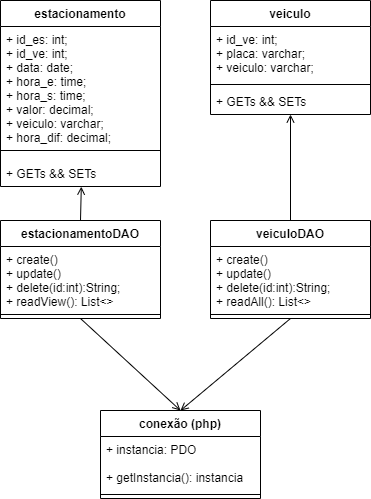

The diagram above was exported from draw.io. Its source (the exported page's mxGraphModel, read from the mxfile embedded in the PNG):
<mxGraphModel dx="1196" dy="375" grid="1" gridSize="10" guides="1" tooltips="1" connect="1" arrows="1" fold="1" page="1" pageScale="1" pageWidth="827" pageHeight="1169" math="0" shadow="0">
  <root>
    <mxCell id="0" />
    <mxCell id="1" parent="0" />
    <mxCell id="AaaDS-4oEux-HDwJ0vWu-1" value="veiculo" style="swimlane;fontStyle=1;align=center;verticalAlign=top;childLayout=stackLayout;horizontal=1;startSize=26;horizontalStack=0;resizeParent=1;resizeParentMax=0;resizeLast=0;collapsible=1;marginBottom=0;" parent="1" vertex="1">
      <mxGeometry x="390" y="50" width="160" height="114" as="geometry" />
    </mxCell>
    <mxCell id="AaaDS-4oEux-HDwJ0vWu-2" value="+ id_ve: int;&#10;+ placa: varchar;&#10;+ veiculo: varchar;&#10;&#10;" style="text;strokeColor=none;fillColor=none;align=left;verticalAlign=top;spacingLeft=4;spacingRight=4;overflow=hidden;rotatable=0;points=[[0,0.5],[1,0.5]];portConstraint=eastwest;" parent="AaaDS-4oEux-HDwJ0vWu-1" vertex="1">
      <mxGeometry y="26" width="160" height="54" as="geometry" />
    </mxCell>
    <mxCell id="AaaDS-4oEux-HDwJ0vWu-3" value="" style="line;strokeWidth=1;fillColor=none;align=left;verticalAlign=middle;spacingTop=-1;spacingLeft=3;spacingRight=3;rotatable=0;labelPosition=right;points=[];portConstraint=eastwest;" parent="AaaDS-4oEux-HDwJ0vWu-1" vertex="1">
      <mxGeometry y="80" width="160" height="8" as="geometry" />
    </mxCell>
    <mxCell id="AaaDS-4oEux-HDwJ0vWu-4" value="+ GETs &amp;&amp; SETs" style="text;strokeColor=none;fillColor=none;align=left;verticalAlign=top;spacingLeft=4;spacingRight=4;overflow=hidden;rotatable=0;points=[[0,0.5],[1,0.5]];portConstraint=eastwest;" parent="AaaDS-4oEux-HDwJ0vWu-1" vertex="1">
      <mxGeometry y="88" width="160" height="26" as="geometry" />
    </mxCell>
    <mxCell id="AaaDS-4oEux-HDwJ0vWu-9" value="estacionamento" style="swimlane;fontStyle=1;align=center;verticalAlign=top;childLayout=stackLayout;horizontal=1;startSize=26;horizontalStack=0;resizeParent=1;resizeParentMax=0;resizeLast=0;collapsible=1;marginBottom=0;" parent="1" vertex="1">
      <mxGeometry x="180" y="50" width="160" height="186" as="geometry" />
    </mxCell>
    <mxCell id="AaaDS-4oEux-HDwJ0vWu-10" value="+ id_es: int;&#10;+ id_ve: int;&#10;+ data: date;&#10;+ hora_e: time;&#10;+ hora_s: time;&#10;+ valor: decimal;&#10;+ veiculo: varchar;&#10;+ hora_dif: decimal;&#10;&#10;&#10;&#10;" style="text;strokeColor=none;fillColor=none;align=left;verticalAlign=top;spacingLeft=4;spacingRight=4;overflow=hidden;rotatable=0;points=[[0,0.5],[1,0.5]];portConstraint=eastwest;" parent="AaaDS-4oEux-HDwJ0vWu-9" vertex="1">
      <mxGeometry y="26" width="160" height="114" as="geometry" />
    </mxCell>
    <mxCell id="AaaDS-4oEux-HDwJ0vWu-11" value="" style="line;strokeWidth=1;fillColor=none;align=left;verticalAlign=middle;spacingTop=-1;spacingLeft=3;spacingRight=3;rotatable=0;labelPosition=right;points=[];portConstraint=eastwest;" parent="AaaDS-4oEux-HDwJ0vWu-9" vertex="1">
      <mxGeometry y="140" width="160" height="20" as="geometry" />
    </mxCell>
    <mxCell id="AaaDS-4oEux-HDwJ0vWu-12" value="+ GETs &amp;&amp; SETs" style="text;strokeColor=none;fillColor=none;align=left;verticalAlign=top;spacingLeft=4;spacingRight=4;overflow=hidden;rotatable=0;points=[[0,0.5],[1,0.5]];portConstraint=eastwest;" parent="AaaDS-4oEux-HDwJ0vWu-9" vertex="1">
      <mxGeometry y="160" width="160" height="26" as="geometry" />
    </mxCell>
    <mxCell id="AaaDS-4oEux-HDwJ0vWu-28" style="rounded=0;orthogonalLoop=1;jettySize=auto;html=1;exitX=0.5;exitY=0;exitDx=0;exitDy=0;entryX=0.505;entryY=1.007;entryDx=0;entryDy=0;entryPerimeter=0;endArrow=open;endFill=0;" parent="1" source="AaaDS-4oEux-HDwJ0vWu-17" target="AaaDS-4oEux-HDwJ0vWu-12" edge="1">
      <mxGeometry relative="1" as="geometry" />
    </mxCell>
    <mxCell id="AaaDS-4oEux-HDwJ0vWu-31" style="edgeStyle=none;rounded=0;orthogonalLoop=1;jettySize=auto;html=1;exitX=0.5;exitY=1;exitDx=0;exitDy=0;entryX=0.5;entryY=0;entryDx=0;entryDy=0;endArrow=open;endFill=0;" parent="1" source="AaaDS-4oEux-HDwJ0vWu-17" target="AaaDS-4oEux-HDwJ0vWu-24" edge="1">
      <mxGeometry relative="1" as="geometry" />
    </mxCell>
    <mxCell id="AaaDS-4oEux-HDwJ0vWu-17" value="estacionamentoDAO" style="swimlane;fontStyle=1;align=center;verticalAlign=top;childLayout=stackLayout;horizontal=1;startSize=26;horizontalStack=0;resizeParent=1;resizeParentMax=0;resizeLast=0;collapsible=1;marginBottom=0;" parent="1" vertex="1">
      <mxGeometry x="180" y="270" width="160" height="98" as="geometry" />
    </mxCell>
    <mxCell id="AaaDS-4oEux-HDwJ0vWu-18" value="+ create()&#10;+ update()&#10;+ delete(id:int):String;&#10;+ readView(): List&lt;&gt;" style="text;strokeColor=none;fillColor=none;align=left;verticalAlign=top;spacingLeft=4;spacingRight=4;overflow=hidden;rotatable=0;points=[[0,0.5],[1,0.5]];portConstraint=eastwest;" parent="AaaDS-4oEux-HDwJ0vWu-17" vertex="1">
      <mxGeometry y="26" width="160" height="64" as="geometry" />
    </mxCell>
    <mxCell id="AaaDS-4oEux-HDwJ0vWu-19" value="" style="line;strokeWidth=1;fillColor=none;align=left;verticalAlign=middle;spacingTop=-1;spacingLeft=3;spacingRight=3;rotatable=0;labelPosition=right;points=[];portConstraint=eastwest;" parent="AaaDS-4oEux-HDwJ0vWu-17" vertex="1">
      <mxGeometry y="90" width="160" height="8" as="geometry" />
    </mxCell>
    <mxCell id="AaaDS-4oEux-HDwJ0vWu-29" style="rounded=0;orthogonalLoop=1;jettySize=auto;html=1;exitX=0.5;exitY=0;exitDx=0;exitDy=0;endArrow=open;endFill=0;" parent="1" source="AaaDS-4oEux-HDwJ0vWu-21" target="AaaDS-4oEux-HDwJ0vWu-4" edge="1">
      <mxGeometry relative="1" as="geometry" />
    </mxCell>
    <mxCell id="AaaDS-4oEux-HDwJ0vWu-30" style="edgeStyle=none;rounded=0;orthogonalLoop=1;jettySize=auto;html=1;exitX=0.5;exitY=1;exitDx=0;exitDy=0;entryX=0.5;entryY=0;entryDx=0;entryDy=0;endArrow=open;endFill=0;" parent="1" source="AaaDS-4oEux-HDwJ0vWu-21" target="AaaDS-4oEux-HDwJ0vWu-24" edge="1">
      <mxGeometry relative="1" as="geometry" />
    </mxCell>
    <mxCell id="AaaDS-4oEux-HDwJ0vWu-21" value="veiculoDAO" style="swimlane;fontStyle=1;align=center;verticalAlign=top;childLayout=stackLayout;horizontal=1;startSize=26;horizontalStack=0;resizeParent=1;resizeParentMax=0;resizeLast=0;collapsible=1;marginBottom=0;" parent="1" vertex="1">
      <mxGeometry x="390" y="270" width="160" height="98" as="geometry" />
    </mxCell>
    <mxCell id="AaaDS-4oEux-HDwJ0vWu-22" value="+ create()&#10;+ update()&#10;+ delete(id:int):String;&#10;+ readAll(): List&lt;&gt;" style="text;strokeColor=none;fillColor=none;align=left;verticalAlign=top;spacingLeft=4;spacingRight=4;overflow=hidden;rotatable=0;points=[[0,0.5],[1,0.5]];portConstraint=eastwest;" parent="AaaDS-4oEux-HDwJ0vWu-21" vertex="1">
      <mxGeometry y="26" width="160" height="64" as="geometry" />
    </mxCell>
    <mxCell id="AaaDS-4oEux-HDwJ0vWu-23" value="" style="line;strokeWidth=1;fillColor=none;align=left;verticalAlign=middle;spacingTop=-1;spacingLeft=3;spacingRight=3;rotatable=0;labelPosition=right;points=[];portConstraint=eastwest;" parent="AaaDS-4oEux-HDwJ0vWu-21" vertex="1">
      <mxGeometry y="90" width="160" height="8" as="geometry" />
    </mxCell>
    <mxCell id="AaaDS-4oEux-HDwJ0vWu-24" value="conexão (php)" style="swimlane;fontStyle=1;align=center;verticalAlign=top;childLayout=stackLayout;horizontal=1;startSize=26;horizontalStack=0;resizeParent=1;resizeParentMax=0;resizeLast=0;collapsible=1;marginBottom=0;" parent="1" vertex="1">
      <mxGeometry x="280" y="460" width="160" height="88" as="geometry" />
    </mxCell>
    <mxCell id="AaaDS-4oEux-HDwJ0vWu-25" value="+ instancia: PDO&#10;&#10;+ getInstancia(): instancia" style="text;strokeColor=none;fillColor=none;align=left;verticalAlign=top;spacingLeft=4;spacingRight=4;overflow=hidden;rotatable=0;points=[[0,0.5],[1,0.5]];portConstraint=eastwest;" parent="AaaDS-4oEux-HDwJ0vWu-24" vertex="1">
      <mxGeometry y="26" width="160" height="54" as="geometry" />
    </mxCell>
    <mxCell id="AaaDS-4oEux-HDwJ0vWu-26" value="" style="line;strokeWidth=1;fillColor=none;align=left;verticalAlign=middle;spacingTop=-1;spacingLeft=3;spacingRight=3;rotatable=0;labelPosition=right;points=[];portConstraint=eastwest;" parent="AaaDS-4oEux-HDwJ0vWu-24" vertex="1">
      <mxGeometry y="80" width="160" height="8" as="geometry" />
    </mxCell>
  </root>
</mxGraphModel>